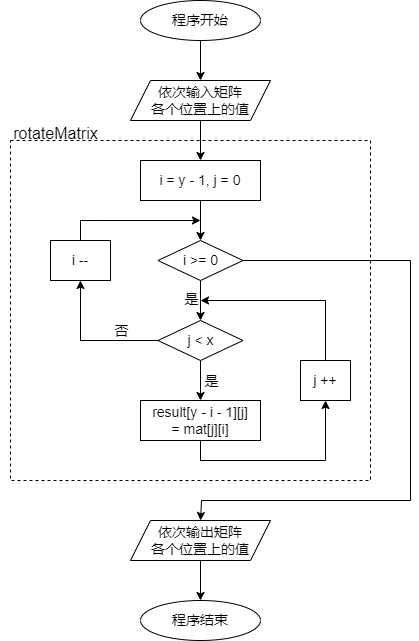

The diagram above was exported from draw.io. Its source (the exported page's mxGraphModel, read from the mxfile embedded in the PNG):
<mxGraphModel dx="1221" dy="823" grid="1" gridSize="10" guides="1" tooltips="1" connect="1" arrows="1" fold="1" page="1" pageScale="1" pageWidth="827" pageHeight="1169" math="0" shadow="0">
  <root>
    <mxCell id="0" />
    <mxCell id="1" parent="0" />
    <mxCell id="Sqm4q17-4cD9rXe7hXDx-5" value="" style="edgeStyle=orthogonalEdgeStyle;rounded=0;orthogonalLoop=1;jettySize=auto;html=1;" parent="1" source="AAzNbXR31eo6BCxiC4Rg-1" target="Sqm4q17-4cD9rXe7hXDx-2" edge="1">
      <mxGeometry relative="1" as="geometry" />
    </mxCell>
    <mxCell id="AAzNbXR31eo6BCxiC4Rg-1" value="&lt;font style=&quot;font-size: 14px;&quot;&gt;程序开始&lt;/font&gt;" style="ellipse;whiteSpace=wrap;html=1;" parent="1" vertex="1">
      <mxGeometry x="360" y="160" width="120" height="40" as="geometry" />
    </mxCell>
    <mxCell id="Sqm4q17-4cD9rXe7hXDx-1" value="&lt;font style=&quot;font-size: 14px;&quot;&gt;程序结束&lt;/font&gt;" style="ellipse;whiteSpace=wrap;html=1;" parent="1" vertex="1">
      <mxGeometry x="360" y="760" width="120" height="40" as="geometry" />
    </mxCell>
    <mxCell id="IWa2Fx2lJYsl5mEyNaZM-4" value="" style="edgeStyle=orthogonalEdgeStyle;rounded=0;orthogonalLoop=1;jettySize=auto;html=1;" edge="1" parent="1" source="Sqm4q17-4cD9rXe7hXDx-2" target="IWa2Fx2lJYsl5mEyNaZM-3">
      <mxGeometry relative="1" as="geometry" />
    </mxCell>
    <mxCell id="Sqm4q17-4cD9rXe7hXDx-2" value="&lt;span style=&quot;font-size: 14px;&quot;&gt;依次输入矩阵&lt;br&gt;各个位置上的值&lt;/span&gt;" style="shape=parallelogram;perimeter=parallelogramPerimeter;whiteSpace=wrap;html=1;fixedSize=1;" parent="1" vertex="1">
      <mxGeometry x="350" y="240" width="140" height="40" as="geometry" />
    </mxCell>
    <mxCell id="IWa2Fx2lJYsl5mEyNaZM-7" value="" style="edgeStyle=orthogonalEdgeStyle;rounded=0;orthogonalLoop=1;jettySize=auto;html=1;" edge="1" parent="1" source="IWa2Fx2lJYsl5mEyNaZM-2" target="IWa2Fx2lJYsl5mEyNaZM-6">
      <mxGeometry relative="1" as="geometry" />
    </mxCell>
    <mxCell id="IWa2Fx2lJYsl5mEyNaZM-8" value="&lt;font style=&quot;font-size: 14px;&quot;&gt;是&lt;/font&gt;" style="edgeLabel;html=1;align=center;verticalAlign=middle;resizable=0;points=[];" vertex="1" connectable="0" parent="IWa2Fx2lJYsl5mEyNaZM-7">
      <mxGeometry x="-0.25" y="2" relative="1" as="geometry">
        <mxPoint x="8" y="5" as="offset" />
      </mxGeometry>
    </mxCell>
    <mxCell id="IWa2Fx2lJYsl5mEyNaZM-23" style="edgeStyle=orthogonalEdgeStyle;rounded=0;orthogonalLoop=1;jettySize=auto;html=1;exitX=0;exitY=0.5;exitDx=0;exitDy=0;entryX=0.5;entryY=1;entryDx=0;entryDy=0;" edge="1" parent="1" source="IWa2Fx2lJYsl5mEyNaZM-2" target="IWa2Fx2lJYsl5mEyNaZM-20">
      <mxGeometry relative="1" as="geometry" />
    </mxCell>
    <mxCell id="IWa2Fx2lJYsl5mEyNaZM-24" value="否" style="edgeLabel;html=1;align=center;verticalAlign=middle;resizable=0;points=[];fontSize=14;" vertex="1" connectable="0" parent="IWa2Fx2lJYsl5mEyNaZM-23">
      <mxGeometry x="-0.4788" y="-2" relative="1" as="geometry">
        <mxPoint x="-1" y="-8" as="offset" />
      </mxGeometry>
    </mxCell>
    <mxCell id="IWa2Fx2lJYsl5mEyNaZM-2" value="j &amp;lt; x" style="rhombus;whiteSpace=wrap;html=1;fontSize=14;" vertex="1" parent="1">
      <mxGeometry x="377.5" y="480" width="85" height="40" as="geometry" />
    </mxCell>
    <mxCell id="IWa2Fx2lJYsl5mEyNaZM-15" value="" style="edgeStyle=orthogonalEdgeStyle;rounded=0;orthogonalLoop=1;jettySize=auto;html=1;" edge="1" parent="1" source="IWa2Fx2lJYsl5mEyNaZM-3" target="IWa2Fx2lJYsl5mEyNaZM-14">
      <mxGeometry relative="1" as="geometry" />
    </mxCell>
    <mxCell id="IWa2Fx2lJYsl5mEyNaZM-3" value="i = y - 1, j = 0" style="rounded=0;whiteSpace=wrap;html=1;fontSize=14;" vertex="1" parent="1">
      <mxGeometry x="360" y="320" width="120" height="40" as="geometry" />
    </mxCell>
    <mxCell id="IWa2Fx2lJYsl5mEyNaZM-12" style="edgeStyle=orthogonalEdgeStyle;rounded=0;orthogonalLoop=1;jettySize=auto;html=1;exitX=0.5;exitY=1;exitDx=0;exitDy=0;entryX=0.5;entryY=1;entryDx=0;entryDy=0;" edge="1" parent="1" source="IWa2Fx2lJYsl5mEyNaZM-6" target="IWa2Fx2lJYsl5mEyNaZM-9">
      <mxGeometry relative="1" as="geometry" />
    </mxCell>
    <mxCell id="IWa2Fx2lJYsl5mEyNaZM-6" value="&lt;span style=&quot;font-size: 14px;&quot; lang=&quot;EN-US&quot;&gt;result[y - i - 1][j]&lt;br&gt;= mat[j][i]&lt;/span&gt;" style="rounded=0;whiteSpace=wrap;html=1;" vertex="1" parent="1">
      <mxGeometry x="360" y="560" width="120" height="40" as="geometry" />
    </mxCell>
    <mxCell id="IWa2Fx2lJYsl5mEyNaZM-13" style="edgeStyle=orthogonalEdgeStyle;rounded=0;orthogonalLoop=1;jettySize=auto;html=1;exitX=0.5;exitY=0;exitDx=0;exitDy=0;" edge="1" parent="1" source="IWa2Fx2lJYsl5mEyNaZM-9">
      <mxGeometry relative="1" as="geometry">
        <mxPoint x="420" y="460" as="targetPoint" />
        <Array as="points">
          <mxPoint x="545" y="460" />
        </Array>
      </mxGeometry>
    </mxCell>
    <mxCell id="IWa2Fx2lJYsl5mEyNaZM-9" value="&lt;font style=&quot;font-size: 14px;&quot;&gt;j ++&lt;/font&gt;" style="rounded=0;whiteSpace=wrap;html=1;" vertex="1" parent="1">
      <mxGeometry x="520" y="520" width="50" height="40" as="geometry" />
    </mxCell>
    <mxCell id="IWa2Fx2lJYsl5mEyNaZM-16" value="" style="edgeStyle=orthogonalEdgeStyle;rounded=0;orthogonalLoop=1;jettySize=auto;html=1;" edge="1" parent="1" source="IWa2Fx2lJYsl5mEyNaZM-14" target="IWa2Fx2lJYsl5mEyNaZM-2">
      <mxGeometry relative="1" as="geometry" />
    </mxCell>
    <mxCell id="IWa2Fx2lJYsl5mEyNaZM-25" value="&lt;font style=&quot;font-size: 14px;&quot;&gt;是&lt;/font&gt;" style="edgeLabel;html=1;align=center;verticalAlign=middle;resizable=0;points=[];" vertex="1" connectable="0" parent="IWa2Fx2lJYsl5mEyNaZM-16">
      <mxGeometry x="-0.0833" relative="1" as="geometry">
        <mxPoint x="-10" as="offset" />
      </mxGeometry>
    </mxCell>
    <mxCell id="IWa2Fx2lJYsl5mEyNaZM-26" style="edgeStyle=orthogonalEdgeStyle;rounded=0;orthogonalLoop=1;jettySize=auto;html=1;exitX=1;exitY=0.5;exitDx=0;exitDy=0;entryX=0.5;entryY=0;entryDx=0;entryDy=0;" edge="1" parent="1" source="IWa2Fx2lJYsl5mEyNaZM-14" target="IWa2Fx2lJYsl5mEyNaZM-28">
      <mxGeometry relative="1" as="geometry">
        <mxPoint x="420" y="680" as="targetPoint" />
        <Array as="points">
          <mxPoint x="630" y="420" />
          <mxPoint x="630" y="660" />
          <mxPoint x="421" y="660" />
        </Array>
      </mxGeometry>
    </mxCell>
    <mxCell id="IWa2Fx2lJYsl5mEyNaZM-14" value="i &amp;gt;= 0" style="rhombus;whiteSpace=wrap;html=1;fontSize=14;" vertex="1" parent="1">
      <mxGeometry x="377.5" y="400" width="85" height="40" as="geometry" />
    </mxCell>
    <mxCell id="IWa2Fx2lJYsl5mEyNaZM-22" style="edgeStyle=orthogonalEdgeStyle;rounded=0;orthogonalLoop=1;jettySize=auto;html=1;exitX=0.5;exitY=0;exitDx=0;exitDy=0;" edge="1" parent="1" source="IWa2Fx2lJYsl5mEyNaZM-20">
      <mxGeometry relative="1" as="geometry">
        <mxPoint x="420" y="380" as="targetPoint" />
        <Array as="points">
          <mxPoint x="320" y="380" />
          <mxPoint x="420" y="380" />
        </Array>
      </mxGeometry>
    </mxCell>
    <mxCell id="IWa2Fx2lJYsl5mEyNaZM-20" value="&lt;font style=&quot;font-size: 14px;&quot;&gt;i --&lt;/font&gt;" style="rounded=0;whiteSpace=wrap;html=1;" vertex="1" parent="1">
      <mxGeometry x="270" y="400" width="60" height="40" as="geometry" />
    </mxCell>
    <mxCell id="IWa2Fx2lJYsl5mEyNaZM-29" value="" style="edgeStyle=orthogonalEdgeStyle;rounded=0;orthogonalLoop=1;jettySize=auto;html=1;" edge="1" parent="1" source="IWa2Fx2lJYsl5mEyNaZM-28" target="Sqm4q17-4cD9rXe7hXDx-1">
      <mxGeometry relative="1" as="geometry" />
    </mxCell>
    <mxCell id="IWa2Fx2lJYsl5mEyNaZM-28" value="&lt;span style=&quot;font-size: 14px;&quot;&gt;依次输出矩阵&lt;br&gt;各个位置上的值&lt;/span&gt;" style="shape=parallelogram;perimeter=parallelogramPerimeter;whiteSpace=wrap;html=1;fixedSize=1;" vertex="1" parent="1">
      <mxGeometry x="350" y="680" width="140" height="40" as="geometry" />
    </mxCell>
    <mxCell id="IWa2Fx2lJYsl5mEyNaZM-31" value="" style="rounded=0;whiteSpace=wrap;html=1;dashed=1;fillColor=none;" vertex="1" parent="1">
      <mxGeometry x="230" y="300" width="360" height="340" as="geometry" />
    </mxCell>
    <mxCell id="IWa2Fx2lJYsl5mEyNaZM-33" value="&#10;&lt;span style=&quot;font-size:12.0pt;font-family:&#10;&amp;quot;Times New Roman&amp;quot;,serif;mso-fareast-font-family:宋体;mso-font-kerning:1.0pt;&#10;mso-ansi-language:EN-US;mso-fareast-language:ZH-CN;mso-bidi-language:AR-SA&quot; lang=&quot;EN-US&quot;&gt;rotateMatrix&lt;/span&gt;&#10;&#10;&#10;&#10;" style="text;html=1;align=center;verticalAlign=middle;resizable=0;points=[];autosize=1;strokeColor=none;fillColor=none;" vertex="1" parent="1">
      <mxGeometry x="220" y="270" width="110" height="90" as="geometry" />
    </mxCell>
  </root>
</mxGraphModel>